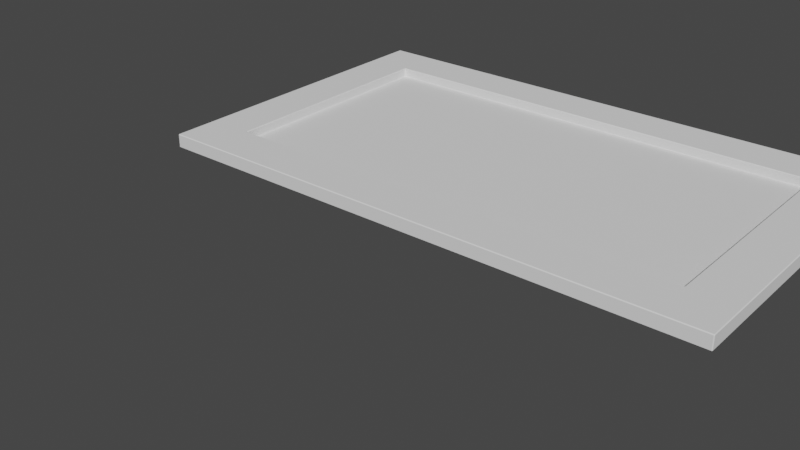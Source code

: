 # Source: Shaker_Door_old.blend  (saved by Blender 4.5.90; exported with 4.5.12 LTS)
import bpy
from mathutils import Matrix  # noqa: F401  (used for matrix-valued properties, if any)

bpy.ops.wm.read_factory_settings(use_empty=True)
scene = bpy.context.scene
scene.name = 'Scene'

# ---- collections
col_collection = bpy.data.collections.new('Collection'); scene.collection.children.link(col_collection)

# ---- world
world_world = bpy.data.worlds.new('World'); scene.world = world_world
world_world.use_nodes = True; world_world.node_tree.nodes.clear()
_N = world_world.node_tree.nodes; _L = world_world.node_tree.links
n0 = _N.new('ShaderNodeOutputWorld'); n0.name = 'World Output'; n0.location = (300, 300)
n1 = _N.new('ShaderNodeBackground'); n1.name = 'Background'; n1.location = (10, 300)
n1.inputs[0].default_value = (0.05088, 0.05088, 0.05088, 1.0)
_L.new(n1.outputs[0], n0.inputs[0])
n0.is_active_output = True
world_world.color = (0.05088, 0.05088, 0.05088)
world_world.use_sun_shadow = False
world_world.sun_shadow_jitter_overblur = 0.0

# ---- meshes
me_usa2 = bpy.data.meshes.new('Usa2')
me_usa2.from_pydata([(0.0, 0.0, 0.0), (0.0, 0.4572, 0.0), (0.762, 0.4572, 0.0), (0.762, 0.0, 0.0), (0.0, 0.0, 0.01905), (0.0, 0.4572, 0.01905), (0.762, 0.4572, 0.01905), (0.762, 0.0, 0.01905), (0.6985, 0.0, 0.0), (0.0635, 0.0, 0.0), (0.0635, 0.4572, 0.0), (0.6985, 0.4572, 0.0), (0.0635, 0.0, 0.01905), (0.6985, 0.0, 0.01905), (0.6985, 0.4572, 0.01905), (0.0635, 0.4572, 0.01905), (0.0, 0.0635, 0.0), (0.0, 0.3937, 0.0), (0.762, 0.3937, 0.0), (0.762, 0.0635, 0.0), (0.0, 0.3937, 0.01905), (0.0, 0.0635, 0.01905), (0.762, 0.0635, 0.01905), (0.762, 0.3937, 0.01905), (0.0635, 0.0635, 0.01905), (0.0635, 0.3937, 0.01905), (0.6985, 0.0635, 0.01905), (0.6985, 0.3937, 0.01905), (0.0635, 0.3937, 0.0), (0.0635, 0.0635, 0.0), (0.6985, 0.3937, 0.0), (0.6985, 0.0635, 0.0), (0.0635, 0.0635, 0.00635), (0.0635, 0.3937, 0.00635), (0.6985, 0.0635, 0.00635), (0.6985, 0.3937, 0.00635)], [], [(30, 11, 2, 18), (27, 23, 6, 14), (17, 20, 5, 1), (11, 14, 6, 2), (19, 22, 7, 3), (13, 8, 3, 7), (4, 0, 9, 12), (12, 9, 8, 13), (1, 5, 15, 10), (10, 15, 14, 11), (20, 25, 15, 5), (25, 27, 14, 15), (17, 1, 10, 28), (28, 10, 11, 30), (9, 29, 31, 8), (29, 28, 30, 31), (0, 16, 29, 9), (16, 17, 28, 29), (12, 13, 26, 24), (27, 25, 33, 35), (4, 12, 24, 21), (21, 24, 25, 20), (2, 6, 23, 18), (18, 23, 22, 19), (0, 4, 21, 16), (16, 21, 20, 17), (13, 7, 22, 26), (26, 22, 23, 27), (8, 31, 19, 3), (31, 30, 18, 19), (32, 34, 35, 33), (26, 27, 35, 34), (25, 24, 32, 33), (24, 26, 34, 32)])
_uv = me_usa2.uv_layers.new(name='UVMap')
_uv.uv.foreach_set('vector', [0.06952, 0.861, 0.06952, 0.9999, 9.133e-05, 0.9999, 9.127e-05, 0.861, 0.07785, 0.5287, 0.01315, 0.5287, 0.01315, 0.3993, 0.07785, 0.3993, 0.6701, 0.6651, 0.6701, 0.6949, 0.6451, 0.6949, 0.6451, 0.6651, 0.347, 0.1097, 0.347, 0.1451, 0.3172, 0.1451, 0.3172, 0.1097, 0.6453, 0.7239, 0.6453, 0.7593, 0.6154, 0.7593, 0.6154, 0.7239, 0.347, 0.07422, 0.347, 0.1097, 0.3172, 0.1097, 0.3172, 0.07422, 0.6751, 0.07422, 0.6751, 0.1097, 0.6453, 0.1097, 0.6453, 0.07422, 0.6453, 0.07422, 0.6453, 0.1097, 0.347, 0.1097, 0.347, 0.07422, 0.6751, 0.1097, 0.6751, 0.1451, 0.6453, 0.1451, 0.6453, 0.1097, 0.6453, 0.1097, 0.6453, 0.1451, 0.347, 0.1451, 0.347, 0.1097, 0.7895, 0.5287, 0.7248, 0.5287, 0.7248, 0.3993, 0.7895, 0.3993, 0.7248, 0.5287, 0.07785, 0.5287, 0.07785, 0.3993, 0.7248, 0.3993, 0.8333, 0.861, 0.8333, 0.9999, 0.7638, 0.9999, 0.7638, 0.861, 0.7638, 0.861, 0.7638, 0.9999, 0.06952, 0.9999, 0.06952, 0.861, 0.7638, 9.129e-05, 0.7638, 0.139, 0.06952, 0.139, 0.06952, 9.172e-05, 0.7638, 0.139, 0.7638, 0.861, 0.06952, 0.861, 0.06952, 0.139, 0.8333, 9.127e-05, 0.8333, 0.139, 0.7638, 0.139, 0.7638, 9.129e-05, 0.8333, 0.139, 0.8333, 0.861, 0.7638, 0.861, 0.7638, 0.139, 0.07785, 0.529, 0.7248, 0.529, 0.7248, 0.6584, 0.07785, 0.6584, 0.4807, 0.75, 0.9449, 0.75, 0.9449, 0.7868, 0.4807, 0.7868, 0.01315, 0.529, 0.07785, 0.529, 0.07785, 0.6584, 0.01315, 0.6584, 0.02147, 0.9977, 0.02147, 0.9133, 0.4557, 0.9133, 0.4557, 0.9977, 0.8302, 0.7239, 0.8302, 0.7593, 0.8004, 0.7593, 0.8004, 0.7239, 0.8004, 0.7239, 0.8004, 0.7593, 0.6453, 0.7593, 0.6453, 0.7239, 0.8251, 0.6651, 0.8251, 0.6949, 0.8001, 0.6949, 0.8001, 0.6651, 0.8001, 0.6651, 0.8001, 0.6949, 0.6701, 0.6949, 0.6701, 0.6651, 0.7248, 0.529, 0.7895, 0.529, 0.7895, 0.6584, 0.7248, 0.6584, 0.02147, 0.06991, 0.02147, -0.01443, 0.4557, -0.01443, 0.4557, 0.06991, 0.06952, 9.172e-05, 0.06952, 0.139, 9.145e-05, 0.139, 9.139e-05, 9.171e-05, 0.06952, 0.139, 0.06952, 0.861, 9.127e-05, 0.861, 9.145e-05, 0.139, 0.7467, 0.7921, 0.2009, 0.7921, 0.2009, 0.2245, 0.7467, 0.2245, 0.7221, 0.7132, 0.4807, 0.7132, 0.4807, 0.6765, 0.7221, 0.6765, 0.4807, 0.7132, 0.7221, 0.7132, 0.7221, 0.75, 0.4807, 0.75, 0.9449, 0.8235, 0.4807, 0.8235, 0.4807, 0.7868, 0.9449, 0.7868])
me_usa2.materials.append(None)
me_usa2.use_remesh_fix_poles = True
me_usa2.use_remesh_preserve_attributes = False
me_usa2.use_mirror_vertex_groups = False
me_usa2.update()

# ---- objects
ob_usa_2 = bpy.data.objects.new('Usa_2', None)
ob_obj_x = bpy.data.objects.new('OBJ_X', None)
ob_obj_y = bpy.data.objects.new('OBJ_Y', None)
ob_obj_z = bpy.data.objects.new('OBJ_Z', None)
ob_obj_prompts = bpy.data.objects.new('OBJ_PROMPTS', None)
ob_usa2 = bpy.data.objects.new('Usa2', me_usa2)
ob_y1 = bpy.data.objects.new('Y1', None)
ob_y2 = bpy.data.objects.new('Y2', None)

# ---- transforms, parenting, visibility, modifiers, constraints
ob_usa_2.location = (0.0, 0.0, 0.0)
ob_usa_2.empty_display_type = 'ARROWS'
ob_usa_2.empty_display_size = 0.1
ob_usa_2.lineart.crease_threshold = 0.0
ob_obj_x.parent = ob_usa_2
ob_obj_x.location = (0.762, 0.0, 0.0)
ob_obj_x.lock_location = (False, True, True)
ob_obj_x.lock_rotation = (True, True, True)
ob_obj_x.empty_display_type = 'SPHERE'
ob_obj_x.empty_display_size = 0.1
ob_obj_x.lineart.crease_threshold = 0.0
ob_obj_y.parent = ob_usa_2
ob_obj_y.location = (0.0, 0.4572, 0.0)
ob_obj_y.lock_location = (True, False, True)
ob_obj_y.lock_rotation = (True, True, True)
ob_obj_y.empty_display_type = 'SPHERE'
ob_obj_y.empty_display_size = 0.1
ob_obj_y.lineart.crease_threshold = 0.0
ob_obj_z.parent = ob_usa_2
ob_obj_z.location = (0.0, 0.0, 0.018)
ob_obj_z.lock_location = (True, True, False)
ob_obj_z.lock_rotation = (True, True, True)
ob_obj_z.empty_display_type = 'SINGLE_ARROW'
ob_obj_z.empty_display_size = 0.2
ob_obj_z.lineart.crease_threshold = 0.0
ob_obj_prompts.parent = ob_usa_2
ob_obj_prompts.location = (0.0, 0.0, 0.0)
ob_obj_prompts.lock_location = (True, True, True)
ob_obj_prompts.lock_rotation = (True, True, True)
ob_obj_prompts.empty_display_size = 0.0001
ob_obj_prompts.lineart.crease_threshold = 0.0
ob_usa2.parent = ob_usa_2
ob_usa2.location = (0.0, 0.0, 0.0)
ob_usa2.lock_location = (True, True, True)
ob_usa2.lineart.crease_threshold = 0.0
_vg = ob_usa2.vertex_groups.new(name='OBJ_X')
_vg = ob_usa2.vertex_groups.new(name='OBJ_Y')
_vg = ob_usa2.vertex_groups.new(name='OBJ_Z')
_vg = ob_usa2.vertex_groups.new(name='Y1')
_vg = ob_usa2.vertex_groups.new(name='Y2')
_m = ob_usa2.modifiers.new('Hook-OBJ_X', 'HOOK')
_m.center = (0.762, 0.0, 0.0)
_m.matrix_inverse = ((1.0, 0.0, 0.0, -0.762), (0.0, 1.0, 0.0, 0.0), (0.0, 0.0, 1.0, 0.0), (0.0, 0.0, 0.0, 1.0))
_m.object = ob_obj_x
_m = ob_usa2.modifiers.new('Hook-OBJ_Z', 'HOOK')
_m.center = (0.0, 0.0, 0.01905)
_m.matrix_inverse = ((1.0, 0.0, 0.0, 0.0), (0.0, 1.0, 0.0, 0.0), (0.0, 0.0, 1.0, -0.01905), (0.0, 0.0, 0.0, 1.0))
_m.object = ob_obj_z
_m = ob_usa2.modifiers.new('Hook-Y1', 'HOOK')
_m.object = ob_y1
_m = ob_usa2.modifiers.new('Hook-Y2', 'HOOK')
_m.center = (0.0, 0.4572, 0.0)
_m.matrix_inverse = ((1.0, 0.0, 0.0, 0.0), (0.0, 1.0, 0.0, -0.4572), (0.0, 0.0, 1.0, 0.0), (0.0, 0.0, 0.0, 1.0))
_m.object = ob_y2
_m = ob_usa2.modifiers.new('Bevel', 'BEVEL')
_m.width = 0.001
_m.width_pct = 0.001
_m.limit_method = 'NONE'
ob_y1.parent = ob_usa_2
ob_y1.location = (0.0, 0.0, 0.0)
ob_y1.empty_display_size = 0.0254
ob_y1.lineart.crease_threshold = 0.0
ob_y2.parent = ob_usa_2
ob_y2.location = (0.0, 0.0, 0.0)
ob_y2.empty_display_size = 0.0254
ob_y2.lineart.crease_threshold = 0.0

# ---- collection membership
col_collection.objects.link(ob_usa_2)
col_collection.objects.link(ob_obj_x)
col_collection.objects.link(ob_obj_y)
col_collection.objects.link(ob_obj_z)
col_collection.objects.link(ob_obj_prompts)
col_collection.objects.link(ob_usa2)
col_collection.objects.link(ob_y1)
col_collection.objects.link(ob_y2)

# ---- scene / render settings (as saved in the file)
scene.frame_start = 1; scene.frame_end = 250; scene.frame_set(1)
scene.render.engine = 'BLENDER_EEVEE_NEXT'
scene.cycles.use_denoising = False
scene.cycles.samples = 128
scene.cycles.sampling_pattern = 'TABULATED_SOBOL'
scene.cycles.use_adaptive_sampling = False
scene.cycles.use_light_tree = False
scene.eevee.use_gtao = True
scene.eevee.use_raytracing = True
scene.view_settings.view_transform = 'Filmic'
bpy.context.view_layer.update()

# ---- added for rendering (the .blend has no active camera and no usable light): camera, sun
cam_auto = bpy.data.cameras.new('AutoCamera')
cam_auto.lens = 50.0
cam_auto.sensor_width = 36.0
cam_auto.clip_end = 1000.0
ob_auto_camera = bpy.data.objects.new('AutoCamera', cam_auto)
scene.collection.objects.link(ob_auto_camera)
ob_auto_camera.location = (1.09594, -0.857928, 0.580952)
ob_auto_camera.rotation_euler = (1.09748, -7.21219e-08, 0.694738)
scene.camera = ob_auto_camera
light_auto_sun = bpy.data.lights.new('AutoSun', 'SUN')
light_auto_sun.energy = 3.0
light_auto_sun.angle = 0.0523599
ob_auto_sun = bpy.data.objects.new('AutoSun', light_auto_sun)
scene.collection.objects.link(ob_auto_sun)
ob_auto_sun.rotation_euler = (0.872665, 0.174533, 0.523599)
bpy.context.view_layer.update()
